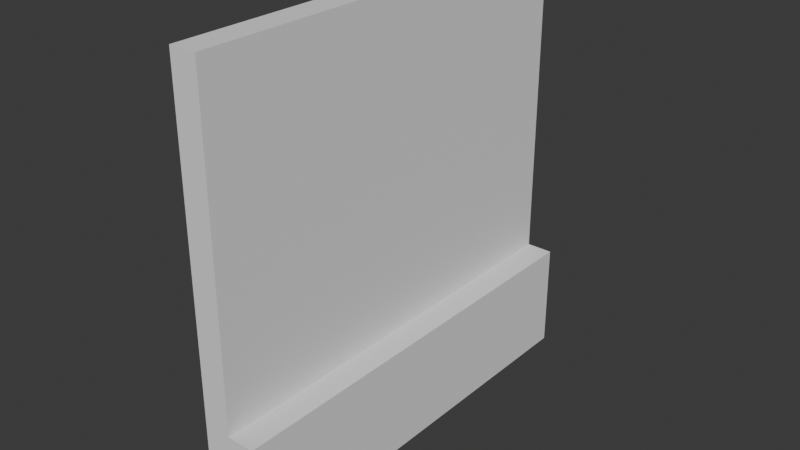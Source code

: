 # Source: Wall.blend  (saved by Blender 4.5.90; exported with 4.5.12 LTS)
import bpy
from mathutils import Matrix  # noqa: F401  (used for matrix-valued properties, if any)

bpy.ops.wm.read_factory_settings(use_empty=True)
scene = bpy.context.scene
scene.name = 'Scene'

# ---- collections
col_collection = bpy.data.collections.new('Collection'); scene.collection.children.link(col_collection)

# ---- world
world_world = bpy.data.worlds.new('World'); scene.world = world_world
world_world.use_nodes = True; world_world.node_tree.nodes.clear()
_N = world_world.node_tree.nodes; _L = world_world.node_tree.links
n0 = _N.new('ShaderNodeOutputWorld'); n0.name = 'World Output'; n0.location = (200, 100)
n1 = _N.new('ShaderNodeBackground'); n1.name = 'Background'; n1.location = (-200, 100)
n1.inputs[0].default_value = (0.05088, 0.05088, 0.05088, 1.0)
_L.new(n1.outputs[0], n0.inputs[0])
n0.is_active_output = True
world_world.color = (0.05088, 0.05088, 0.05088)
world_world.sun_shadow_jitter_overblur = 0.0

# ---- meshes
me_cube_005 = bpy.data.meshes.new('Cube.005')
me_cube_005.from_pydata([(0.05, -0.4, 1.0), (0.05, -0.4, 3.0), (0.05, 0.4, 1.0), (0.05, 0.4, 3.0), (-1.08e-07, 0.4, 3.0), (-4.098e-08, -0.4, 3.0), (-4.098e-08, -0.4, 9.0), (-1.08e-07, 0.4, 9.0), (-0.05, -0.4, 1.0), (-0.05, -0.4, 9.0), (-0.05, -0.4, 3.0), (-0.05, 0.4, 1.0), (-0.05, 0.4, 9.0), (-0.05, 0.4, 3.0)], [], [(11, 13, 10, 8), (0, 2, 3, 1), (6, 5, 10, 9), (5, 4, 7, 6), (1, 3, 4, 5), (13, 4, 7, 12), (13, 12, 9, 10), (8, 0, 2, 11), (10, 1, 0, 8), (9, 12, 7, 6), (11, 2, 3, 13)])
_uv = me_cube_005.uv_layers.new(name='UVMap')
_uv.uv.foreach_set('vector', [0.625, 0.4805, 0.625, 0.4805, 0.625, 0.274, 0.625, 0.274, 0.8549, 0.5238, 0.672, 0.5238, 0.672, 0.5238, 0.8549, 0.5238, 0.8549, 0.5238, 0.8549, 0.5238, 0.625, 0.274, 0.625, 0.274, 0.8549, 0.5238, 0.672, 0.5238, 0.672, 0.5238, 0.8549, 0.5238, 0.8549, 0.5238, 0.672, 0.5238, 0.672, 0.5238, 0.8549, 0.5238, 0.625, 0.4805, 0.672, 0.5238, 0.672, 0.5238, 0.625, 0.4805, 0.625, 0.4805, 0.625, 0.4805, 0.625, 0.274, 0.625, 0.274, 0.625, 0.274, 0.8549, 0.5238, 0.672, 0.5238, 0.625, 0.4805, 0.625, 0.274, 0.8549, 0.5238, 0.8549, 0.5238, 0.625, 0.274, 0.625, 0.274, 0.625, 0.4805, 0.672, 0.5238, 0.8549, 0.5238, 0.625, 0.4805, 0.672, 0.5238, 0.672, 0.5238, 0.625, 0.4805])
me_cube_005.update()

# ---- objects
ob_cube_001 = bpy.data.objects.new('Cube.001', me_cube_005)

# ---- transforms, parenting, visibility, modifiers, constraints
ob_cube_001.location = (0.0, 0.0, 0.0)
ob_cube_001.scale = (2.0, 2.0, 0.2)

# ---- collection membership
col_collection.objects.link(ob_cube_001)

# ---- scene / render settings (as saved in the file)
scene.frame_start = 1; scene.frame_end = 250; scene.frame_set(2)
scene.render.engine = 'BLENDER_EEVEE_NEXT'
bpy.context.view_layer.update()

# ---- added for rendering (the .blend has no active camera and no usable light): camera, sun
cam_auto = bpy.data.cameras.new('AutoCamera')
cam_auto.lens = 50.0
cam_auto.sensor_width = 36.0
cam_auto.clip_end = 1000.0
ob_auto_camera = bpy.data.objects.new('AutoCamera', cam_auto)
scene.collection.objects.link(ob_auto_camera)
ob_auto_camera.location = (2.10171, -2.52205, 2.68137)
ob_auto_camera.rotation_euler = (1.09748, -7.21219e-08, 0.694738)
scene.camera = ob_auto_camera
light_auto_sun = bpy.data.lights.new('AutoSun', 'SUN')
light_auto_sun.energy = 3.0
light_auto_sun.angle = 0.0523599
ob_auto_sun = bpy.data.objects.new('AutoSun', light_auto_sun)
scene.collection.objects.link(ob_auto_sun)
ob_auto_sun.rotation_euler = (0.872665, 0.174533, 0.523599)
bpy.context.view_layer.update()
